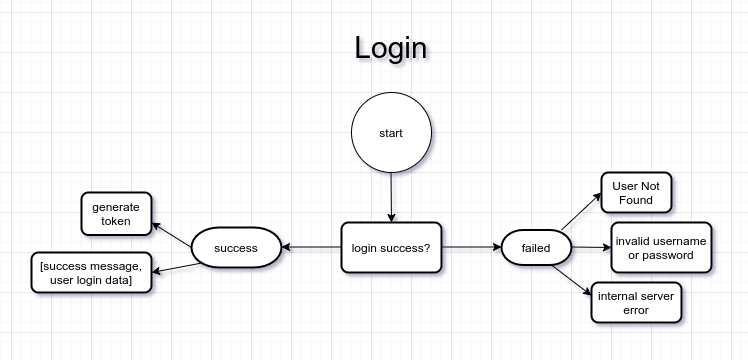

The diagram above was exported from draw.io. Its source (the exported page's mxGraphModel, read from the mxfile embedded in the PNG):
<mxGraphModel dx="1210" dy="622" grid="1" gridSize="10" guides="1" tooltips="1" connect="1" arrows="1" fold="1" page="1" pageScale="1" pageWidth="1100" pageHeight="850" math="0" shadow="0">
  <root>
    <mxCell id="0" />
    <mxCell id="1" parent="0" />
    <mxCell id="xFKz5M0NNMAnVXcS0GBL-1" value="start" style="ellipse;whiteSpace=wrap;html=1;aspect=fixed;" vertex="1" parent="1">
      <mxGeometry x="500" y="80" width="80" height="80" as="geometry" />
    </mxCell>
    <mxCell id="xFKz5M0NNMAnVXcS0GBL-2" value="" style="endArrow=classic;html=1;rounded=0;" edge="1" parent="1">
      <mxGeometry width="50" height="50" relative="1" as="geometry">
        <mxPoint x="539.5" y="160" as="sourcePoint" />
        <mxPoint x="540" y="210" as="targetPoint" />
      </mxGeometry>
    </mxCell>
    <mxCell id="xFKz5M0NNMAnVXcS0GBL-4" value="login success?" style="rounded=1;whiteSpace=wrap;html=1;absoluteArcSize=1;arcSize=14;strokeWidth=2;" vertex="1" parent="1">
      <mxGeometry x="490" y="210" width="100" height="50" as="geometry" />
    </mxCell>
    <mxCell id="xFKz5M0NNMAnVXcS0GBL-6" value="" style="endArrow=classic;html=1;rounded=0;" edge="1" parent="1">
      <mxGeometry width="50" height="50" relative="1" as="geometry">
        <mxPoint x="590" y="234.5" as="sourcePoint" />
        <mxPoint x="650" y="234.5" as="targetPoint" />
      </mxGeometry>
    </mxCell>
    <mxCell id="xFKz5M0NNMAnVXcS0GBL-7" value="" style="endArrow=classic;html=1;rounded=0;" edge="1" parent="1">
      <mxGeometry width="50" height="50" relative="1" as="geometry">
        <mxPoint x="490" y="234.5" as="sourcePoint" />
        <mxPoint x="430" y="234.5" as="targetPoint" />
      </mxGeometry>
    </mxCell>
    <mxCell id="xFKz5M0NNMAnVXcS0GBL-12" value="success" style="strokeWidth=2;html=1;shape=mxgraph.flowchart.terminator;whiteSpace=wrap;" vertex="1" parent="1">
      <mxGeometry x="340" y="215" width="90" height="40" as="geometry" />
    </mxCell>
    <mxCell id="xFKz5M0NNMAnVXcS0GBL-13" value="failed" style="strokeWidth=2;html=1;shape=mxgraph.flowchart.terminator;whiteSpace=wrap;" vertex="1" parent="1">
      <mxGeometry x="650" y="217.5" width="70" height="35" as="geometry" />
    </mxCell>
    <mxCell id="xFKz5M0NNMAnVXcS0GBL-14" value="" style="endArrow=classic;html=1;rounded=0;" edge="1" parent="1">
      <mxGeometry width="50" height="50" relative="1" as="geometry">
        <mxPoint x="710" y="217.5" as="sourcePoint" />
        <mxPoint x="750" y="180" as="targetPoint" />
      </mxGeometry>
    </mxCell>
    <mxCell id="xFKz5M0NNMAnVXcS0GBL-16" value="User Not Found" style="rounded=1;whiteSpace=wrap;html=1;absoluteArcSize=1;arcSize=14;strokeWidth=2;" vertex="1" parent="1">
      <mxGeometry x="750" y="160" width="70" height="40" as="geometry" />
    </mxCell>
    <mxCell id="xFKz5M0NNMAnVXcS0GBL-17" value="invalid username or password" style="rounded=1;whiteSpace=wrap;html=1;absoluteArcSize=1;arcSize=14;strokeWidth=2;" vertex="1" parent="1">
      <mxGeometry x="760" y="210" width="100" height="50" as="geometry" />
    </mxCell>
    <mxCell id="xFKz5M0NNMAnVXcS0GBL-18" value="" style="endArrow=classic;html=1;rounded=0;" edge="1" parent="1">
      <mxGeometry width="50" height="50" relative="1" as="geometry">
        <mxPoint x="720" y="234.5" as="sourcePoint" />
        <mxPoint x="760" y="235" as="targetPoint" />
      </mxGeometry>
    </mxCell>
    <mxCell id="xFKz5M0NNMAnVXcS0GBL-20" value="" style="endArrow=classic;html=1;rounded=0;" edge="1" parent="1">
      <mxGeometry width="50" height="50" relative="1" as="geometry">
        <mxPoint x="700" y="252.5" as="sourcePoint" />
        <mxPoint x="740" y="283" as="targetPoint" />
      </mxGeometry>
    </mxCell>
    <mxCell id="xFKz5M0NNMAnVXcS0GBL-21" value="internal server error" style="rounded=1;whiteSpace=wrap;html=1;absoluteArcSize=1;arcSize=14;strokeWidth=2;" vertex="1" parent="1">
      <mxGeometry x="740" y="270" width="90" height="40" as="geometry" />
    </mxCell>
    <mxCell id="xFKz5M0NNMAnVXcS0GBL-22" value="" style="endArrow=classic;html=1;rounded=0;exitX=0;exitY=0.5;exitDx=0;exitDy=0;exitPerimeter=0;" edge="1" parent="1" source="xFKz5M0NNMAnVXcS0GBL-12">
      <mxGeometry width="50" height="50" relative="1" as="geometry">
        <mxPoint x="520" y="260" as="sourcePoint" />
        <mxPoint x="300" y="210" as="targetPoint" />
      </mxGeometry>
    </mxCell>
    <mxCell id="xFKz5M0NNMAnVXcS0GBL-24" value="generate token" style="rounded=1;whiteSpace=wrap;html=1;absoluteArcSize=1;arcSize=14;strokeWidth=2;" vertex="1" parent="1">
      <mxGeometry x="230" y="180" width="70" height="42.5" as="geometry" />
    </mxCell>
    <mxCell id="xFKz5M0NNMAnVXcS0GBL-26" value="" style="endArrow=classic;html=1;rounded=0;exitX=0.11;exitY=0.89;exitDx=0;exitDy=0;exitPerimeter=0;" edge="1" parent="1" source="xFKz5M0NNMAnVXcS0GBL-12">
      <mxGeometry width="50" height="50" relative="1" as="geometry">
        <mxPoint x="360" y="350" as="sourcePoint" />
        <mxPoint x="300" y="260" as="targetPoint" />
      </mxGeometry>
    </mxCell>
    <mxCell id="xFKz5M0NNMAnVXcS0GBL-27" value="[success message, user login data]" style="rounded=1;whiteSpace=wrap;html=1;absoluteArcSize=1;arcSize=14;strokeWidth=2;" vertex="1" parent="1">
      <mxGeometry x="180" y="240" width="120" height="40" as="geometry" />
    </mxCell>
    <mxCell id="xFKz5M0NNMAnVXcS0GBL-28" value="Login" style="text;html=1;strokeColor=none;fillColor=none;align=center;verticalAlign=middle;whiteSpace=wrap;rounded=0;fontSize=30;" vertex="1" parent="1">
      <mxGeometry x="510" y="20" width="60" height="30" as="geometry" />
    </mxCell>
  </root>
</mxGraphModel>